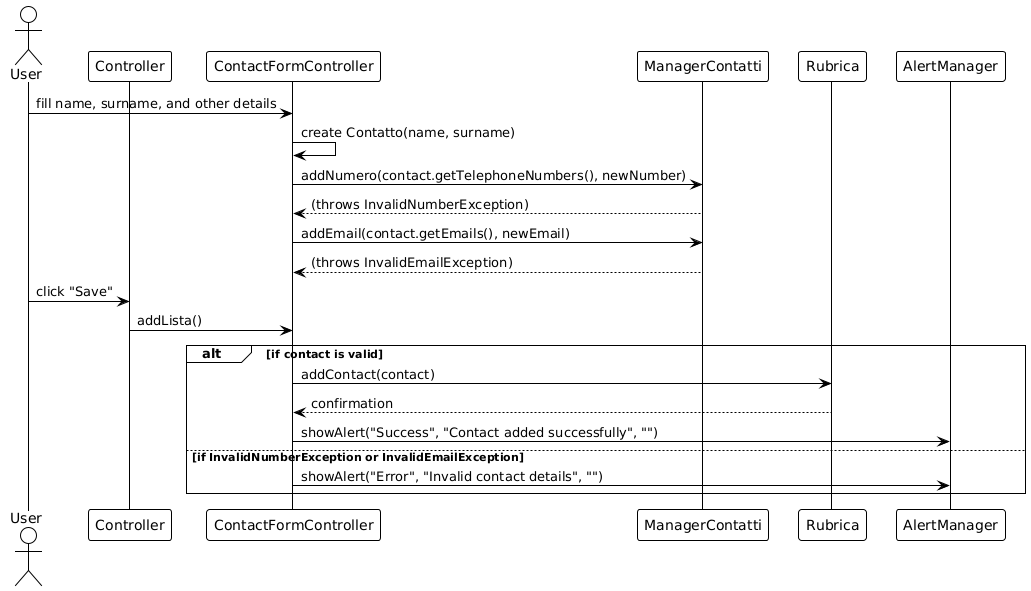

The diagram above was rendered by PlantUML. Its source (embedded in the PNG):
@startuml
!theme plain

actor User

participant "Controller" as C
participant "ContactFormController" as CFC
participant "ManagerContatti" as MC
participant "Rubrica" as R
participant "AlertManager" as AM

User -> CFC: fill name, surname, and other details

CFC -> CFC: create Contatto(name, surname)

CFC -> MC: addNumero(contact.getTelephoneNumbers(), newNumber)
MC --> CFC: (throws InvalidNumberException)

CFC -> MC: addEmail(contact.getEmails(), newEmail)
MC --> CFC: (throws InvalidEmailException)

User -> C: click "Save"

C -> CFC: addLista()

alt if contact is valid
    CFC -> R: addContact(contact)
    R --> CFC: confirmation
    CFC -> AM: showAlert("Success", "Contact added successfully", "")
else if InvalidNumberException or InvalidEmailException
    CFC -> AM: showAlert("Error", "Invalid contact details", "")
end
@enduml